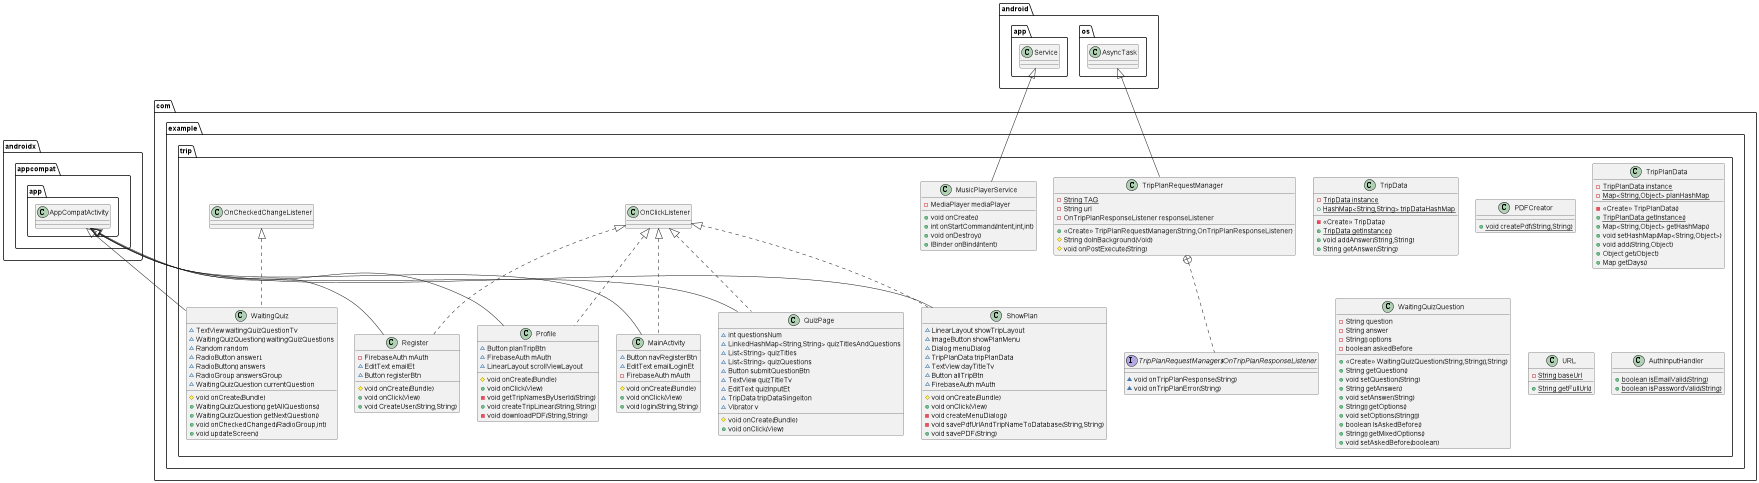

The diagram above was rendered by PlantUML. Its source (embedded in the PNG):
@startuml
class com.example.trip.MainActivity {
~ Button navRegisterBtn
~ EditText emailLoginEt
- FirebaseAuth mAuth
# void onCreate(Bundle)
+ void onClick(View)
+ void login(String,String)
}
class com.example.trip.QuizPage {
~ int questionsNum
~ LinkedHashMap<String,String> quizTitlesAndQuestions
~ List<String> quizTitles
~ List<String> quizQuestions
~ Button submitQuestionBtn
~ TextView quizTitleTv
~ EditText quizInputEt
~ TripData tripDataSingelton
~ Vibrator v
# void onCreate(Bundle)
+ void onClick(View)
}
class com.example.trip.TripPlanRequestManager {
- {static} String TAG
- String url
- OnTripPlanResponseListener responseListener
+ <<Create>> TripPlanRequestManager(String,OnTripPlanResponseListener)
# String doInBackground(Void)
# void onPostExecute(String)
}
interface com.example.trip.TripPlanRequestManager$OnTripPlanResponseListener {
~ void onTripPlanResponse(String)
~ void onTripPlanError(String)
}
class com.example.trip.TripData {
- {static} TripData instance
+ {static} HashMap<String,String> tripDataHashMap
- <<Create>> TripData()
+ {static} TripData getInstance()
+ void addAnswer(String,String)
+ String getAnswer(String)
}
class com.example.trip.MusicPlayerService {
- MediaPlayer mediaPlayer
+ void onCreate()
+ int onStartCommand(Intent,int,int)
+ void onDestroy()
+ IBinder onBind(Intent)
}
class com.example.trip.PDFCreator {
+ {static} void createPdf(String,String)
}
class com.example.trip.WaitingQuiz {
~ TextView waitingQuizQuestionTv
~ WaitingQuizQuestion[] waitingQuizQuestions
~ Random random
~ RadioButton answer1
~ RadioButton[] answers
~ RadioGroup answersGroup
~ WaitingQuizQuestion currentQuestion
# void onCreate(Bundle)
+ WaitingQuizQuestion[] getAllQuestions()
+ WaitingQuizQuestion getNextQuestion()
+ void onCheckedChanged(RadioGroup,int)
+ void updateScreen()
}
class com.example.trip.TripPlanData {
- {static} TripPlanData instance
- {static} Map<String,Object> planHashMap
- <<Create>> TripPlanData()
+ {static} TripPlanData getInstance()
+ Map<String,Object> getHashMap()
+ void setHashMap(Map<String,Object>)
+ void add(String,Object)
+ Object get(Object)
+ Map getDays()
}
class com.example.trip.WaitingQuizQuestion {
- String question
- String answer
- String[] options
- boolean askedBefore
+ <<Create>> WaitingQuizQuestion(String,String[],String)
+ String getQuestion()
+ void setQuestion(String)
+ String getAnswer()
+ void setAnswer(String)
+ String[] getOptions()
+ void setOptions(String[])
+ boolean IsAskedBefore()
+ String[] getMixedOptions()
+ void setAskedBefore(boolean)
}
class com.example.trip.URL {
- {static} String baseUrl
+ {static} String getFullUrl()
}
class com.example.trip.ShowPlan {
~ LinearLayout showTripLayout
~ ImageButton showPlanMenu
~ Dialog menuDialog
~ TripPlanData tripPlanData
~ TextView dayTitleTv
~ Button allTripBtn
~ FirebaseAuth mAuth
# void onCreate(Bundle)
+ void onClick(View)
- void createMenuDialog()
- void savePdfUrlAndTripNameToDatabase(String,String)
+ void savePDF(String)
}
class com.example.trip.Register {
- FirebaseAuth mAuth
~ EditText emailEt
~ Button registerBtn
# void onCreate(Bundle)
+ void onClick(View)
+ void CreateUser(String,String)
}
class com.example.trip.AuthInputHandler {
+ {static} boolean isEmailValid(String)
+ {static} boolean isPasswordValid(String)
}
class com.example.trip.Profile {
~ Button planTripBtn
~ FirebaseAuth mAuth
~ LinearLayout scrollViewLayout
# void onCreate(Bundle)
+ void onClick(View)
- void getTripNamesByUserId(String)
+ void createTripLinear(String,String)
- void downloadPDF(String,String)
}


com.example.trip.OnClickListener <|.. com.example.trip.MainActivity
androidx.appcompat.app.AppCompatActivity <|-- com.example.trip.MainActivity
com.example.trip.OnClickListener <|.. com.example.trip.QuizPage
androidx.appcompat.app.AppCompatActivity <|-- com.example.trip.QuizPage
android.os.AsyncTask <|-- com.example.trip.TripPlanRequestManager
com.example.trip.TripPlanRequestManager +.. com.example.trip.TripPlanRequestManager$OnTripPlanResponseListener
android.app.Service <|-- com.example.trip.MusicPlayerService
com.example.trip.OnCheckedChangeListener <|.. com.example.trip.WaitingQuiz
androidx.appcompat.app.AppCompatActivity <|-- com.example.trip.WaitingQuiz
com.example.trip.OnClickListener <|.. com.example.trip.ShowPlan
androidx.appcompat.app.AppCompatActivity <|-- com.example.trip.ShowPlan
com.example.trip.OnClickListener <|.. com.example.trip.Register
androidx.appcompat.app.AppCompatActivity <|-- com.example.trip.Register
com.example.trip.OnClickListener <|.. com.example.trip.Profile
androidx.appcompat.app.AppCompatActivity <|-- com.example.trip.Profile
@enduml